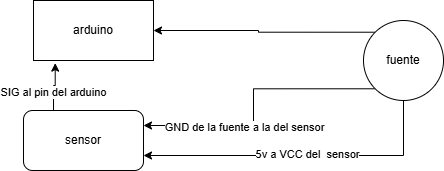

The diagram above was exported from draw.io. Its source (the exported page's mxGraphModel, read from the mxfile embedded in the PNG):
<mxGraphModel dx="872" dy="473" grid="1" gridSize="10" guides="1" tooltips="1" connect="1" arrows="1" fold="1" page="1" pageScale="1" pageWidth="827" pageHeight="1169" math="0" shadow="0">
  <root>
    <mxCell id="0" />
    <mxCell id="1" parent="0" />
    <mxCell id="GGi-a2xi4EGGRg9dGHlq-1" parent="1" style="rounded=0;whiteSpace=wrap;html=1;" value="arduino" vertex="1">
      <mxGeometry height="60" width="120" x="350" y="190" as="geometry" />
    </mxCell>
    <mxCell id="GGi-a2xi4EGGRg9dGHlq-4" edge="1" parent="1" source="GGi-a2xi4EGGRg9dGHlq-2" style="edgeStyle=orthogonalEdgeStyle;rounded=0;orthogonalLoop=1;jettySize=auto;html=1;exitX=0.5;exitY=1;exitDx=0;exitDy=0;entryX=1;entryY=0.75;entryDx=0;entryDy=0;" target="GGi-a2xi4EGGRg9dGHlq-3">
      <mxGeometry relative="1" as="geometry" />
    </mxCell>
    <mxCell id="GGi-a2xi4EGGRg9dGHlq-5" connectable="0" parent="GGi-a2xi4EGGRg9dGHlq-4" style="edgeLabel;html=1;align=center;verticalAlign=middle;resizable=0;points=[];" value="5v a VCC del&amp;nbsp; sensor" vertex="1">
      <mxGeometry relative="1" x="-0.0359" y="-2" as="geometry">
        <mxPoint as="offset" />
      </mxGeometry>
    </mxCell>
    <mxCell id="GGi-a2xi4EGGRg9dGHlq-6" edge="1" parent="1" source="GGi-a2xi4EGGRg9dGHlq-2" style="edgeStyle=orthogonalEdgeStyle;rounded=0;orthogonalLoop=1;jettySize=auto;html=1;exitX=0;exitY=1;exitDx=0;exitDy=0;entryX=1;entryY=0.25;entryDx=0;entryDy=0;" target="GGi-a2xi4EGGRg9dGHlq-3">
      <mxGeometry relative="1" as="geometry" />
    </mxCell>
    <mxCell id="GGi-a2xi4EGGRg9dGHlq-7" connectable="0" parent="GGi-a2xi4EGGRg9dGHlq-6" style="edgeLabel;html=1;align=center;verticalAlign=middle;resizable=0;points=[];" value="GND de la fuente a la del sensor" vertex="1">
      <mxGeometry relative="1" x="0.5284" y="1" as="geometry">
        <mxPoint x="37" as="offset" />
      </mxGeometry>
    </mxCell>
    <mxCell id="GGi-a2xi4EGGRg9dGHlq-10" edge="1" parent="1" source="GGi-a2xi4EGGRg9dGHlq-2" style="edgeStyle=orthogonalEdgeStyle;rounded=0;orthogonalLoop=1;jettySize=auto;html=1;exitX=0;exitY=0;exitDx=0;exitDy=0;entryX=1;entryY=0.5;entryDx=0;entryDy=0;" target="GGi-a2xi4EGGRg9dGHlq-1">
      <mxGeometry relative="1" as="geometry" />
    </mxCell>
    <mxCell id="GGi-a2xi4EGGRg9dGHlq-2" parent="1" style="ellipse;whiteSpace=wrap;html=1;aspect=fixed;movable=1;resizable=1;rotatable=1;deletable=1;editable=1;locked=0;connectable=1;" value="fuente" vertex="1">
      <mxGeometry height="80" width="80" x="680" y="210" as="geometry" />
    </mxCell>
    <mxCell id="GGi-a2xi4EGGRg9dGHlq-3" parent="1" style="rounded=1;whiteSpace=wrap;html=1;" value="sensor" vertex="1">
      <mxGeometry height="60" width="120" x="340" y="300" as="geometry" />
    </mxCell>
    <mxCell id="GGi-a2xi4EGGRg9dGHlq-8" edge="1" parent="1" source="GGi-a2xi4EGGRg9dGHlq-3" style="edgeStyle=orthogonalEdgeStyle;rounded=0;orthogonalLoop=1;jettySize=auto;html=1;exitX=0.25;exitY=0;exitDx=0;exitDy=0;entryX=0.181;entryY=1.044;entryDx=0;entryDy=0;entryPerimeter=0;" target="GGi-a2xi4EGGRg9dGHlq-1">
      <mxGeometry relative="1" as="geometry" />
    </mxCell>
    <mxCell id="GGi-a2xi4EGGRg9dGHlq-9" connectable="0" parent="GGi-a2xi4EGGRg9dGHlq-8" style="edgeLabel;html=1;align=center;verticalAlign=middle;resizable=0;points=[];" value="SIG al pin del arduino" vertex="1">
      <mxGeometry relative="1" x="-0.239" y="1" as="geometry">
        <mxPoint as="offset" />
      </mxGeometry>
    </mxCell>
  </root>
</mxGraphModel>